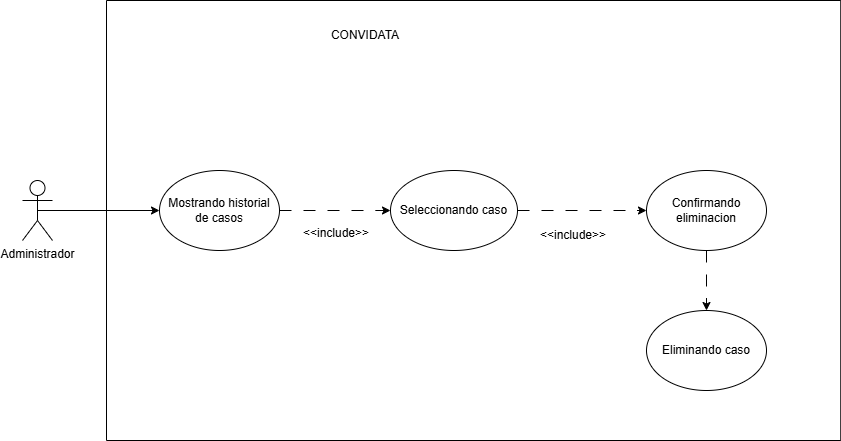

The diagram above was exported from draw.io. Its source (the exported page's mxGraphModel, read from the mxfile embedded in the PNG):
<mxGraphModel dx="2289" dy="1171" grid="1" gridSize="10" guides="1" tooltips="1" connect="1" arrows="1" fold="1" page="1" pageScale="1" pageWidth="827" pageHeight="1169" math="0" shadow="0">
  <root>
    <mxCell id="0" />
    <mxCell id="1" parent="0" />
    <mxCell id="75mI-d4m2phFw3VtZCM8-1" edge="1" parent="1" source="75mI-d4m2phFw3VtZCM8-2" style="edgeStyle=orthogonalEdgeStyle;rounded=0;orthogonalLoop=1;jettySize=auto;html=1;entryX=0;entryY=0.5;entryDx=0;entryDy=0;exitX=0.5;exitY=0.5;exitDx=0;exitDy=0;exitPerimeter=0;" target="75mI-d4m2phFw3VtZCM8-5">
      <mxGeometry relative="1" as="geometry">
        <mxPoint x="262" y="340" as="sourcePoint" />
      </mxGeometry>
    </mxCell>
    <mxCell id="75mI-d4m2phFw3VtZCM8-2" parent="1" style="shape=umlActor;verticalLabelPosition=bottom;verticalAlign=top;html=1;outlineConnect=0;labelBackgroundColor=none;rounded=1;" value="Administrador" vertex="1">
      <mxGeometry height="60" width="30" x="240" y="410" as="geometry" />
    </mxCell>
    <mxCell id="75mI-d4m2phFw3VtZCM8-3" parent="1" style="swimlane;startSize=0;labelBackgroundColor=none;rounded=1;" value="&#10;" vertex="1">
      <mxGeometry height="440" width="734.25" x="324" y="230" as="geometry" />
    </mxCell>
    <mxCell id="75mI-d4m2phFw3VtZCM8-4" edge="1" parent="75mI-d4m2phFw3VtZCM8-3" source="75mI-d4m2phFw3VtZCM8-5" style="edgeStyle=orthogonalEdgeStyle;rounded=1;orthogonalLoop=1;jettySize=auto;html=1;exitX=1;exitY=0.5;exitDx=0;exitDy=0;entryX=0;entryY=0.5;entryDx=0;entryDy=0;dashed=1;dashPattern=12 12;labelBackgroundColor=none;fontColor=default;" target="75mI-d4m2phFw3VtZCM8-8">
      <mxGeometry relative="1" as="geometry">
        <mxPoint x="330" y="209.99999999999636" as="targetPoint" />
      </mxGeometry>
    </mxCell>
    <mxCell id="75mI-d4m2phFw3VtZCM8-5" parent="75mI-d4m2phFw3VtZCM8-3" style="ellipse;whiteSpace=wrap;html=1;labelBackgroundColor=none;rounded=1;" value="Mostrando historial de casos" vertex="1">
      <mxGeometry height="80" width="120" x="53" y="170" as="geometry" />
    </mxCell>
    <mxCell id="75mI-d4m2phFw3VtZCM8-6" parent="75mI-d4m2phFw3VtZCM8-3" style="text;html=1;whiteSpace=wrap;strokeColor=none;fillColor=none;align=center;verticalAlign=middle;rounded=1;labelBackgroundColor=none;" value="CONVIDATA" vertex="1">
      <mxGeometry height="30" width="60" x="228.5" y="20" as="geometry" />
    </mxCell>
    <mxCell id="75mI-d4m2phFw3VtZCM8-7" edge="1" parent="75mI-d4m2phFw3VtZCM8-3" source="75mI-d4m2phFw3VtZCM8-8" style="edgeStyle=orthogonalEdgeStyle;rounded=0;orthogonalLoop=1;jettySize=auto;html=1;exitX=1;exitY=0.5;exitDx=0;exitDy=0;entryX=0;entryY=0.5;entryDx=0;entryDy=0;dashed=1;dashPattern=12 12;" target="75mI-d4m2phFw3VtZCM8-11">
      <mxGeometry relative="1" as="geometry" />
    </mxCell>
    <mxCell id="75mI-d4m2phFw3VtZCM8-8" parent="75mI-d4m2phFw3VtZCM8-3" style="ellipse;whiteSpace=wrap;html=1;" value="&lt;font face=&quot;Arial, sans-serif&quot;&gt;&lt;span style=&quot;white-space-collapse: preserve;&quot;&gt;Seleccionando caso&lt;/span&gt;&lt;/font&gt;" vertex="1">
      <mxGeometry height="80" width="127" x="284" y="170" as="geometry" />
    </mxCell>
    <mxCell id="75mI-d4m2phFw3VtZCM8-9" parent="75mI-d4m2phFw3VtZCM8-3" style="text;html=1;whiteSpace=wrap;strokeColor=none;fillColor=none;align=center;verticalAlign=middle;rounded=1;labelBackgroundColor=none;" value="&amp;lt;&amp;lt;include&amp;gt;&amp;gt;" vertex="1">
      <mxGeometry height="30" width="60" x="200" y="218" as="geometry" />
    </mxCell>
    <mxCell id="75mI-d4m2phFw3VtZCM8-10" edge="1" parent="75mI-d4m2phFw3VtZCM8-3" source="75mI-d4m2phFw3VtZCM8-11" style="edgeStyle=orthogonalEdgeStyle;rounded=0;orthogonalLoop=1;jettySize=auto;html=1;exitX=0.5;exitY=1;exitDx=0;exitDy=0;entryX=0.5;entryY=0;entryDx=0;entryDy=0;dashed=1;dashPattern=12 12;" target="75mI-d4m2phFw3VtZCM8-13">
      <mxGeometry relative="1" as="geometry" />
    </mxCell>
    <mxCell id="75mI-d4m2phFw3VtZCM8-11" parent="75mI-d4m2phFw3VtZCM8-3" style="ellipse;whiteSpace=wrap;html=1;" value="Confirmando eliminacion" vertex="1">
      <mxGeometry height="80" width="120" x="540" y="170" as="geometry" />
    </mxCell>
    <mxCell id="75mI-d4m2phFw3VtZCM8-12" parent="75mI-d4m2phFw3VtZCM8-3" style="text;html=1;whiteSpace=wrap;strokeColor=none;fillColor=none;align=center;verticalAlign=middle;rounded=1;labelBackgroundColor=none;" value="&amp;lt;&amp;lt;include&amp;gt;&amp;gt;" vertex="1">
      <mxGeometry height="30" width="60" x="437" y="220" as="geometry" />
    </mxCell>
    <mxCell id="75mI-d4m2phFw3VtZCM8-13" parent="75mI-d4m2phFw3VtZCM8-3" style="ellipse;whiteSpace=wrap;html=1;" value="Eliminando caso" vertex="1">
      <mxGeometry height="80" width="120" x="540" y="310" as="geometry" />
    </mxCell>
  </root>
</mxGraphModel>